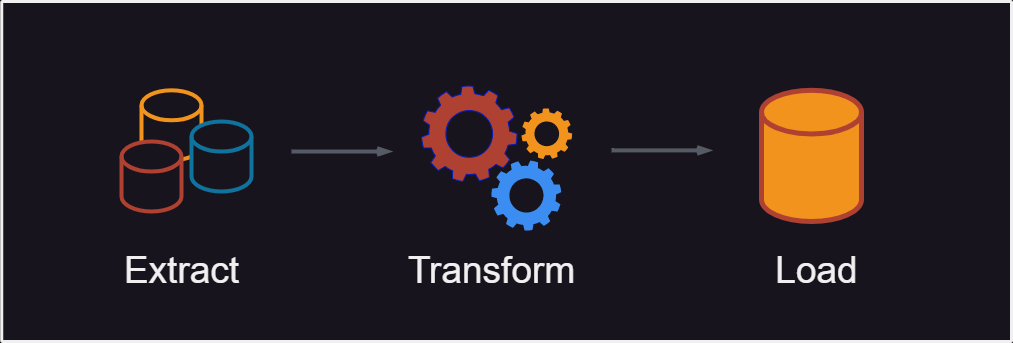

The diagram above was exported from draw.io. Its source (the exported page's mxGraphModel, read from the mxfile embedded in the PNG):
<mxGraphModel dx="1900" dy="615" grid="1" gridSize="10" guides="1" tooltips="1" connect="1" arrows="1" fold="1" page="1" pageScale="1" pageWidth="850" pageHeight="1100" math="0" shadow="0">
  <root>
    <mxCell id="0" />
    <mxCell id="1" parent="0" />
    <mxCell id="Qo5tEfqHKfB3JP-W6Qe4-149" value="colo / dc /&#10;on-premises" style="sketch=0;points=[[0,0,0],[0.25,0,0],[0.5,0,0],[0.75,0,0],[1,0,0],[1,0.25,0],[1,0.5,0],[1,0.75,0],[1,1,0],[0.75,1,0],[0.5,1,0],[0.25,1,0],[0,1,0],[0,0.75,0],[0,0.5,0],[0,0.25,0]];rounded=1;absoluteArcSize=1;arcSize=2;html=1;strokeColor=none;gradientColor=none;shadow=0;dashed=0;fontSize=12;fontColor=#9E9E9E;align=left;verticalAlign=top;spacing=10;spacingTop=-4;fillColor=#EFEBE9;dashPattern=1 2;labelBackgroundColor=#FFFFFF;labelBorderColor=none;strokeWidth=2;" parent="1" vertex="1">
      <mxGeometry x="60" y="540" width="100" height="20" as="geometry" />
    </mxCell>
    <mxCell id="Qo5tEfqHKfB3JP-W6Qe4-145" value="" style="sketch=0;points=[[0,0,0],[0.25,0,0],[0.5,0,0],[0.75,0,0],[1,0,0],[1,0.25,0],[1,0.5,0],[1,0.75,0],[1,1,0],[0.75,1,0],[0.5,1,0],[0.25,1,0],[0,1,0],[0,0.75,0],[0,0.5,0],[0,0.25,0]];rounded=1;absoluteArcSize=1;arcSize=2;html=1;shadow=0;dashed=0;fontSize=12;align=left;verticalAlign=top;spacing=10;spacingTop=-4;dashPattern=1 2;labelBackgroundColor=#33001A;labelBorderColor=none;strokeWidth=3;" parent="1" vertex="1">
      <mxGeometry x="-389.76" y="340" width="1009.76" height="340" as="geometry" />
    </mxCell>
    <mxCell id="2M-iOSzZCCbFRQmAihYO-5" value="" style="shape=cylinder3;whiteSpace=wrap;html=1;boundedLbl=1;backgroundOutline=1;size=15;strokeColor=#F2931E;strokeWidth=4;" vertex="1" parent="1">
      <mxGeometry x="-250" y="428.8" width="60" height="70" as="geometry" />
    </mxCell>
    <mxCell id="2M-iOSzZCCbFRQmAihYO-6" value="" style="shape=cylinder3;whiteSpace=wrap;html=1;boundedLbl=1;backgroundOutline=1;size=15;strokeColor=#AE4132;strokeWidth=4;" vertex="1" parent="1">
      <mxGeometry x="-270" y="479.99999999999994" width="60" height="70" as="geometry" />
    </mxCell>
    <mxCell id="2M-iOSzZCCbFRQmAihYO-7" value="" style="shape=cylinder3;whiteSpace=wrap;html=1;boundedLbl=1;backgroundOutline=1;size=15;strokeColor=#10739E;strokeWidth=4;" vertex="1" parent="1">
      <mxGeometry x="-200" y="459.99999999999994" width="60" height="70" as="geometry" />
    </mxCell>
    <mxCell id="2M-iOSzZCCbFRQmAihYO-13" value="" style="sketch=0;html=1;aspect=fixed;strokeColor=#001DBC;shadow=0;align=center;verticalAlign=top;fillColor=#AE4132;shape=mxgraph.gcp2.gear;strokeWidth=1;fontColor=#ffffff;" vertex="1" parent="1">
      <mxGeometry x="30" y="424.38" width="95.62" height="95.62" as="geometry" />
    </mxCell>
    <mxCell id="2M-iOSzZCCbFRQmAihYO-15" value="" style="sketch=0;html=1;aspect=fixed;strokeColor=none;shadow=0;align=center;verticalAlign=top;fillColor=#F2931E;shape=mxgraph.gcp2.gear;strokeWidth=4;" vertex="1" parent="1">
      <mxGeometry x="130" y="446.85999999999996" width="50.66" height="50.66" as="geometry" />
    </mxCell>
    <mxCell id="2M-iOSzZCCbFRQmAihYO-16" value="" style="sketch=0;html=1;aspect=fixed;strokeColor=none;shadow=0;align=center;verticalAlign=top;fillColor=#3B8DF1;shape=mxgraph.gcp2.gear;strokeWidth=4;rotation=15;" vertex="1" parent="1">
      <mxGeometry x="100" y="498.8" width="70" height="70" as="geometry" />
    </mxCell>
    <mxCell id="2M-iOSzZCCbFRQmAihYO-19" value="" style="edgeStyle=orthogonalEdgeStyle;html=1;endArrow=openThin;elbow=vertical;startArrow=none;endFill=0;strokeColor=#545B64;rounded=0;fontColor=#F0F0F0;strokeWidth=4;" edge="1" parent="1">
      <mxGeometry width="100" relative="1" as="geometry">
        <mxPoint x="-100" y="490" as="sourcePoint" />
        <mxPoint y="490" as="targetPoint" />
        <Array as="points">
          <mxPoint x="-60" y="490" />
          <mxPoint x="-60" y="490" />
        </Array>
      </mxGeometry>
    </mxCell>
    <mxCell id="2M-iOSzZCCbFRQmAihYO-20" value="" style="strokeWidth=5;html=1;shape=mxgraph.flowchart.database;whiteSpace=wrap;labelBackgroundColor=#FFFFFF;strokeColor=#AE4132;fontColor=#F0F0F0;fillColor=#F2931E;" vertex="1" parent="1">
      <mxGeometry x="370" y="428.8" width="100" height="131.2" as="geometry" />
    </mxCell>
    <mxCell id="2M-iOSzZCCbFRQmAihYO-21" value="" style="edgeStyle=orthogonalEdgeStyle;html=1;endArrow=openThin;elbow=vertical;startArrow=none;endFill=0;strokeColor=#545B64;rounded=0;fontColor=#F0F0F0;strokeWidth=4;" edge="1" parent="1">
      <mxGeometry width="100" relative="1" as="geometry">
        <mxPoint x="220" y="488.9" as="sourcePoint" />
        <mxPoint x="320" y="488.9" as="targetPoint" />
        <Array as="points">
          <mxPoint x="260" y="488.9" />
          <mxPoint x="260" y="488.9" />
        </Array>
      </mxGeometry>
    </mxCell>
    <mxCell id="2M-iOSzZCCbFRQmAihYO-23" value="Extract" style="text;html=1;align=center;verticalAlign=middle;resizable=0;points=[];autosize=1;strokeColor=none;fillColor=none;fontColor=#F0F0F0;fontSize=37;" vertex="1" parent="1">
      <mxGeometry x="-280" y="580" width="140" height="60" as="geometry" />
    </mxCell>
    <mxCell id="2M-iOSzZCCbFRQmAihYO-25" value="Transform" style="text;html=1;align=center;verticalAlign=middle;resizable=0;points=[];autosize=1;strokeColor=none;fillColor=none;fontColor=#F0F0F0;fontSize=37;" vertex="1" parent="1">
      <mxGeometry x="5" y="580" width="190" height="60" as="geometry" />
    </mxCell>
    <mxCell id="2M-iOSzZCCbFRQmAihYO-26" value="Load" style="text;html=1;align=center;verticalAlign=middle;resizable=0;points=[];autosize=1;strokeColor=none;fillColor=none;fontColor=#F0F0F0;fontSize=37;" vertex="1" parent="1">
      <mxGeometry x="370" y="580" width="110" height="60" as="geometry" />
    </mxCell>
  </root>
</mxGraphModel>